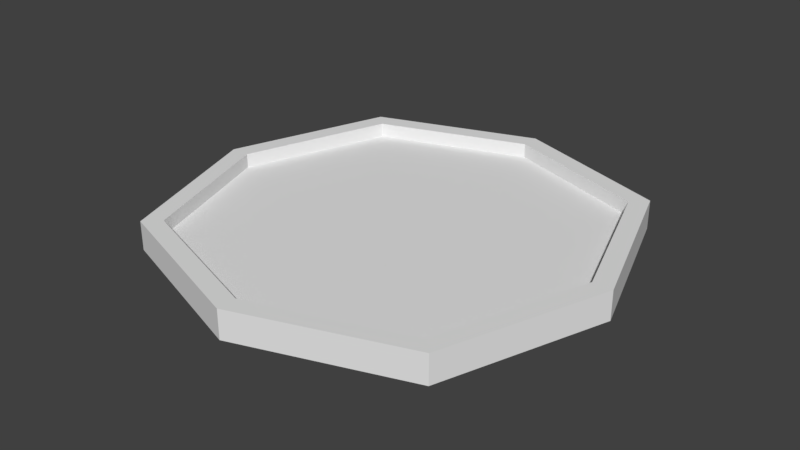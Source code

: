 # Source: Coin.blend  (saved by Blender 2.79.0; exported with 4.5.12 LTS)
import bpy
from mathutils import Matrix  # noqa: F401  (used for matrix-valued properties, if any)

bpy.ops.wm.read_factory_settings(use_empty=True)
scene = bpy.context.scene
scene.name = 'Scene'

# ---- collections
col_collection_1 = bpy.data.collections.new('Collection 1'); scene.collection.children.link(col_collection_1)

# ---- materials (node trees are filled in below, after node groups)
mat_main = bpy.data.materials.new('Main')
mat_main.alpha_threshold = 0.0
mat_main.use_transparent_shadow = False
mat_main.roughness = 0.5

# ---- material node trees

# ---- world
world_world = bpy.data.worlds.new('World'); scene.world = world_world
world_world.color = (0.05088, 0.05088, 0.05088)
world_world.use_sun_shadow = False
world_world.sun_shadow_jitter_overblur = 0.0
world_world.cycles.sampling_method = 'MANUAL'

# ---- meshes
me_coin = bpy.data.meshes.new('Coin')
me_coin.from_pydata([(-1.0, -1.0, 0.09651), (1.0, -1.0, 0.09651), (-1.0, 1.0, 0.09651), (1.0, 1.0, 0.09651), (0.0, -1.344, 0.09651), (0.0, 1.344, 0.09651), (-1.344, 0.0, 0.09651), (1.344, 0.0, 0.09651), (-1.097, -1.097, 0.09651), (1.097, -1.097, 0.09651), (-1.097, 1.097, 0.09651), (1.097, 1.097, 0.09651), (0.0, -1.475, 0.09651), (0.0, 1.475, 0.09651), (-1.475, 0.0, 0.09651), (1.475, 0.0, 0.09651), (-1.0, -1.0, 1.539e-09), (1.0, -1.0, 1.539e-09), (-1.0, 1.0, 1.539e-09), (1.0, 1.0, 1.539e-09), (0.0, -1.344, 1.539e-09), (0.0, 1.344, 1.539e-09), (-1.344, 0.0, 1.539e-09), (1.344, 0.0, 1.539e-09), (0.0, 0.0, 1.539e-09), (-1.0, -1.0, -0.09651), (1.0, -1.0, -0.09651), (-1.0, 1.0, -0.09651), (1.0, 1.0, -0.09651), (0.0, -1.344, -0.09651), (0.0, 1.344, -0.09651), (-1.344, 0.0, -0.09651), (1.344, 0.0, -0.09651), (-1.097, -1.097, -0.09651), (1.097, -1.097, -0.09651), (-1.097, 1.097, -0.09651), (1.097, 1.097, -0.09651), (0.0, -1.475, -0.09651), (0.0, 1.475, -0.09651), (-1.475, 0.0, -0.09651), (1.475, 0.0, -0.09651)], [], [(19, 23, 7, 3), (16, 22, 6, 0), (22, 18, 2, 6), (21, 19, 3, 5), (18, 21, 5, 2), (17, 20, 4, 1), (23, 17, 1, 7), (20, 16, 0, 4), (1, 4, 12, 9), (6, 2, 10, 14), (4, 0, 8, 12), (3, 7, 15, 11), (0, 6, 14, 8), (7, 1, 9, 15), (5, 3, 11, 13), (2, 5, 13, 10), (15, 9, 34, 40), (13, 11, 36, 38), (10, 13, 38, 35), (9, 12, 37, 34), (14, 10, 35, 39), (12, 8, 33, 37), (11, 15, 40, 36), (8, 14, 39, 33), (24, 23, 19, 21), (22, 24, 21, 18), (16, 20, 24, 22), (20, 17, 23, 24), (19, 28, 32, 23), (16, 25, 31, 22), (22, 31, 27, 18), (21, 30, 28, 19), (18, 27, 30, 21), (17, 26, 29, 20), (23, 32, 26, 17), (20, 29, 25, 16), (26, 34, 37, 29), (31, 39, 35, 27), (29, 37, 33, 25), (28, 36, 40, 32), (25, 33, 39, 31), (32, 40, 34, 26), (30, 38, 36, 28), (27, 35, 38, 30)])
_ca = me_coin.color_attributes.new('Col', 'BYTE_COLOR', 'CORNER')
_ca.data.foreach_set('color', [1.0, 0.8632, 0.402, 1.0, 1.0, 0.8632, 0.402, 1.0, 1.0, 0.5841, 0.1356, 1.0, 1.0, 0.5906, 0.1384, 1.0, 1.0, 0.8632, 0.402, 1.0, 1.0, 0.8632, 0.402, 1.0, 0.9911, 0.5776, 0.1356, 1.0, 1.0, 0.5841, 0.1356, 1.0, 1.0, 0.8632, 0.402, 1.0, 1.0, 0.8308, 0.3663, 1.0, 1.0, 0.5841, 0.1356, 1.0, 0.9911, 0.5776, 0.1356, 1.0, 1.0, 0.8632, 0.402, 1.0, 1.0, 0.8632, 0.402, 1.0, 1.0, 0.5906, 0.1384, 1.0, 1.0, 0.5906, 0.1413, 1.0, 1.0, 0.8308, 0.3663, 1.0, 1.0, 0.8632, 0.402, 1.0, 1.0, 0.5906, 0.1413, 1.0, 1.0, 0.5841, 0.1356, 1.0, 1.0, 0.8632, 0.402, 1.0, 1.0, 0.8632, 0.402, 1.0, 1.0, 0.5841, 0.1356, 1.0, 1.0, 0.5841, 0.1356, 1.0, 1.0, 0.8632, 0.402, 1.0, 1.0, 0.8632, 0.402, 1.0, 1.0, 0.5841, 0.1356, 1.0, 1.0, 0.5841, 0.1356, 1.0, 1.0, 0.8632, 0.402, 1.0, 1.0, 0.8632, 0.402, 1.0, 1.0, 0.5841, 0.1356, 1.0, 1.0, 0.5841, 0.1356, 1.0, 1.0, 0.5841, 0.1356, 1.0, 1.0, 0.5841, 0.1356, 1.0, 1.0, 0.5841, 0.1356, 1.0, 1.0, 0.5841, 0.1356, 1.0, 0.9911, 0.5776, 0.1356, 1.0, 1.0, 0.5841, 0.1356, 1.0, 1.0, 0.5841, 0.1356, 1.0, 1.0, 0.5841, 0.1356, 1.0, 1.0, 0.5841, 0.1356, 1.0, 1.0, 0.5841, 0.1356, 1.0, 1.0, 0.5841, 0.1356, 1.0, 1.0, 0.5841, 0.1356, 1.0, 1.0, 0.5906, 0.1384, 1.0, 1.0, 0.5841, 0.1356, 1.0, 1.0, 0.5841, 0.1356, 1.0, 1.0, 0.5841, 0.1356, 1.0, 1.0, 0.5841, 0.1356, 1.0, 0.9911, 0.5776, 0.1356, 1.0, 1.0, 0.5841, 0.1356, 1.0, 1.0, 0.5841, 0.1356, 1.0, 1.0, 0.5841, 0.1356, 1.0, 1.0, 0.5841, 0.1356, 1.0, 1.0, 0.5841, 0.1356, 1.0, 1.0, 0.5841, 0.1356, 1.0, 1.0, 0.5906, 0.1413, 1.0, 1.0, 0.5906, 0.1384, 1.0, 1.0, 0.5841, 0.1356, 1.0, 1.0, 0.5841, 0.1356, 1.0, 1.0, 0.5841, 0.1356, 1.0, 1.0, 0.5906, 0.1413, 1.0, 1.0, 0.5841, 0.1356, 1.0, 1.0, 0.5841, 0.1356, 1.0, 1.0, 0.5841, 0.1356, 1.0, 1.0, 0.5841, 0.1356, 1.0, 1.0, 0.5841, 0.1356, 1.0, 1.0, 0.5841, 0.1356, 1.0, 1.0, 0.5841, 0.1356, 1.0, 1.0, 0.5841, 0.1356, 1.0, 1.0, 0.5841, 0.1356, 1.0, 1.0, 0.5841, 0.1356, 1.0, 1.0, 0.5841, 0.1356, 1.0, 1.0, 0.5841, 0.1356, 1.0, 1.0, 0.5841, 0.1356, 1.0, 1.0, 0.5841, 0.1356, 1.0, 1.0, 0.5841, 0.1356, 1.0, 1.0, 0.5841, 0.1356, 1.0, 1.0, 0.5841, 0.1356, 1.0, 1.0, 0.5841, 0.1356, 1.0, 1.0, 0.5841, 0.1356, 1.0, 1.0, 0.5841, 0.1356, 1.0, 1.0, 0.5841, 0.1356, 1.0, 1.0, 0.5841, 0.1356, 1.0, 1.0, 0.5841, 0.1356, 1.0, 1.0, 0.5841, 0.1356, 1.0, 1.0, 0.5841, 0.1356, 1.0, 1.0, 0.5841, 0.1356, 1.0, 1.0, 0.5841, 0.1356, 1.0, 1.0, 0.5841, 0.1356, 1.0, 1.0, 0.5841, 0.1356, 1.0, 1.0, 0.5841, 0.1356, 1.0, 1.0, 0.5841, 0.1356, 1.0, 1.0, 0.5841, 0.1356, 1.0, 1.0, 0.5841, 0.1356, 1.0, 1.0, 0.5841, 0.1356, 1.0, 1.0, 0.855, 0.3916, 1.0, 1.0, 0.8632, 0.402, 1.0, 1.0, 0.8632, 0.402, 1.0, 1.0, 0.8632, 0.402, 1.0, 1.0, 0.8632, 0.402, 1.0, 1.0, 0.855, 0.3916, 1.0, 1.0, 0.8632, 0.402, 1.0, 1.0, 0.8308, 0.3663, 1.0, 1.0, 0.8632, 0.402, 1.0, 1.0, 0.8632, 0.402, 1.0, 1.0, 0.855, 0.3916, 1.0, 1.0, 0.8632, 0.402, 1.0, 1.0, 0.8632, 0.402, 1.0, 1.0, 0.8632, 0.402, 1.0, 1.0, 0.8632, 0.402, 1.0, 1.0, 0.855, 0.3916, 1.0, 1.0, 0.5841, 0.1356, 1.0, 1.0, 0.5841, 0.1356, 1.0, 1.0, 0.5841, 0.1356, 1.0, 1.0, 0.5841, 0.1356, 1.0, 1.0, 0.5841, 0.1356, 1.0, 1.0, 0.5841, 0.1356, 1.0, 1.0, 0.5841, 0.1356, 1.0, 1.0, 0.5841, 0.1356, 1.0, 1.0, 0.5841, 0.1356, 1.0, 1.0, 0.5841, 0.1356, 1.0, 1.0, 0.5841, 0.1356, 1.0, 1.0, 0.5841, 0.1356, 1.0, 1.0, 0.5841, 0.1356, 1.0, 1.0, 0.5841, 0.1356, 1.0, 1.0, 0.5841, 0.1356, 1.0, 1.0, 0.5841, 0.1356, 1.0, 1.0, 0.5841, 0.1356, 1.0, 1.0, 0.5841, 0.1356, 1.0, 1.0, 0.5841, 0.1356, 1.0, 1.0, 0.5841, 0.1356, 1.0, 1.0, 0.5841, 0.1356, 1.0, 1.0, 0.5841, 0.1356, 1.0, 1.0, 0.5841, 0.1356, 1.0, 1.0, 0.5841, 0.1356, 1.0, 1.0, 0.5841, 0.1356, 1.0, 1.0, 0.5841, 0.1356, 1.0, 1.0, 0.5841, 0.1356, 1.0, 1.0, 0.5841, 0.1356, 1.0, 1.0, 0.5841, 0.1356, 1.0, 1.0, 0.5841, 0.1356, 1.0, 1.0, 0.5841, 0.1356, 1.0, 1.0, 0.5841, 0.1356, 1.0, 1.0, 0.5841, 0.1356, 1.0, 1.0, 0.5841, 0.1356, 1.0, 1.0, 0.5841, 0.1356, 1.0, 1.0, 0.5841, 0.1356, 1.0, 1.0, 0.5841, 0.1356, 1.0, 1.0, 0.5841, 0.1356, 1.0, 1.0, 0.5841, 0.1356, 1.0, 1.0, 0.5841, 0.1356, 1.0, 1.0, 0.5841, 0.1356, 1.0, 1.0, 0.5841, 0.1356, 1.0, 1.0, 0.5841, 0.1356, 1.0, 1.0, 0.5841, 0.1356, 1.0, 1.0, 0.5841, 0.1356, 1.0, 1.0, 0.5841, 0.1356, 1.0, 1.0, 0.5841, 0.1356, 1.0, 1.0, 0.5841, 0.1356, 1.0, 1.0, 0.5841, 0.1356, 1.0, 1.0, 0.5841, 0.1356, 1.0, 1.0, 0.5841, 0.1356, 1.0, 1.0, 0.5841, 0.1356, 1.0, 1.0, 0.5841, 0.1356, 1.0, 1.0, 0.5841, 0.1356, 1.0, 1.0, 0.5841, 0.1356, 1.0, 1.0, 0.5841, 0.1356, 1.0, 1.0, 0.5841, 0.1356, 1.0, 1.0, 0.5841, 0.1356, 1.0, 1.0, 0.5841, 0.1356, 1.0, 1.0, 0.5841, 0.1356, 1.0, 1.0, 0.5841, 0.1356, 1.0, 1.0, 0.5841, 0.1356, 1.0, 1.0, 0.5841, 0.1356, 1.0, 1.0, 0.5841, 0.1356, 1.0])
me_coin.materials.append(mat_main)
me_coin.use_remesh_preserve_volume = False
me_coin.use_remesh_preserve_attributes = False
me_coin.use_mirror_vertex_groups = False
me_coin.update()

# ---- objects
ob_coin = bpy.data.objects.new('Coin', me_coin)

# ---- transforms, parenting, visibility, modifiers, constraints
ob_coin.location = (0.0, 0.0, 0.0)
ob_coin.lineart.crease_threshold = 0.0
_m = ob_coin.modifiers.new('Triangulate', 'TRIANGULATE')

# ---- collection membership
col_collection_1.objects.link(ob_coin)

# ---- scene / render settings (as saved in the file)
scene.frame_start = 1; scene.frame_end = 250; scene.frame_set(0)
scene.render.engine = 'BLENDER_EEVEE_NEXT'
scene.render.resolution_percentage = 50
scene.render.dither_intensity = 0.0
scene.cycles.use_denoising = False
scene.cycles.samples = 128
scene.cycles.sampling_pattern = 'TABULATED_SOBOL'
scene.cycles.use_adaptive_sampling = False
scene.cycles.use_light_tree = False
scene.cycles.blur_glossy = 0.0
scene.cycles.sample_clamp_indirect = 0.0
scene.view_settings.view_transform = 'Standard'
bpy.context.view_layer.update()

# ---- added for rendering (the .blend has no active camera and no usable light): camera, sun
cam_auto = bpy.data.cameras.new('AutoCamera')
cam_auto.lens = 50.0
cam_auto.sensor_width = 36.0
cam_auto.clip_end = 1000.0
ob_auto_camera = bpy.data.objects.new('AutoCamera', cam_auto)
scene.collection.objects.link(ob_auto_camera)
ob_auto_camera.location = (3.86285, -4.63542, 3.09028)
ob_auto_camera.rotation_euler = (1.09748, -7.21219e-08, 0.694738)
scene.camera = ob_auto_camera
light_auto_sun = bpy.data.lights.new('AutoSun', 'SUN')
light_auto_sun.energy = 3.0
light_auto_sun.angle = 0.0523599
ob_auto_sun = bpy.data.objects.new('AutoSun', light_auto_sun)
scene.collection.objects.link(ob_auto_sun)
ob_auto_sun.rotation_euler = (0.872665, 0.174533, 0.523599)
bpy.context.view_layer.update()
